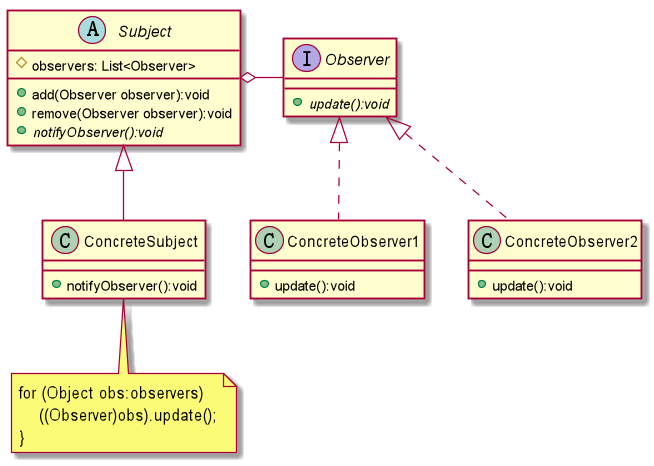

The diagram above was rendered by PlantUML. Its source (embedded in the PNG):
@startuml
Abstract class Subject{
    # observers: List<Observer>
    + add(Observer observer):void
    + remove(Observer observer):void
    + {abstract}notifyObserver():void
}

class ConcreteSubject{
    + notifyObserver():void
}

Interface Observer{
    + {abstract} update():void
}

class ConcreteObserver1{
    + update():void
}

class ConcreteObserver2{
    + update():void
}

ConcreteSubject -up-|> Subject
ConcreteObserver1 .up.|> Observer
ConcreteObserver2 .up.|> Observer
Observer -right-o Subject

note bottom of ConcreteSubject: for (Object obs:observers)\n    ((Observer)obs).update();\n}

@enduml